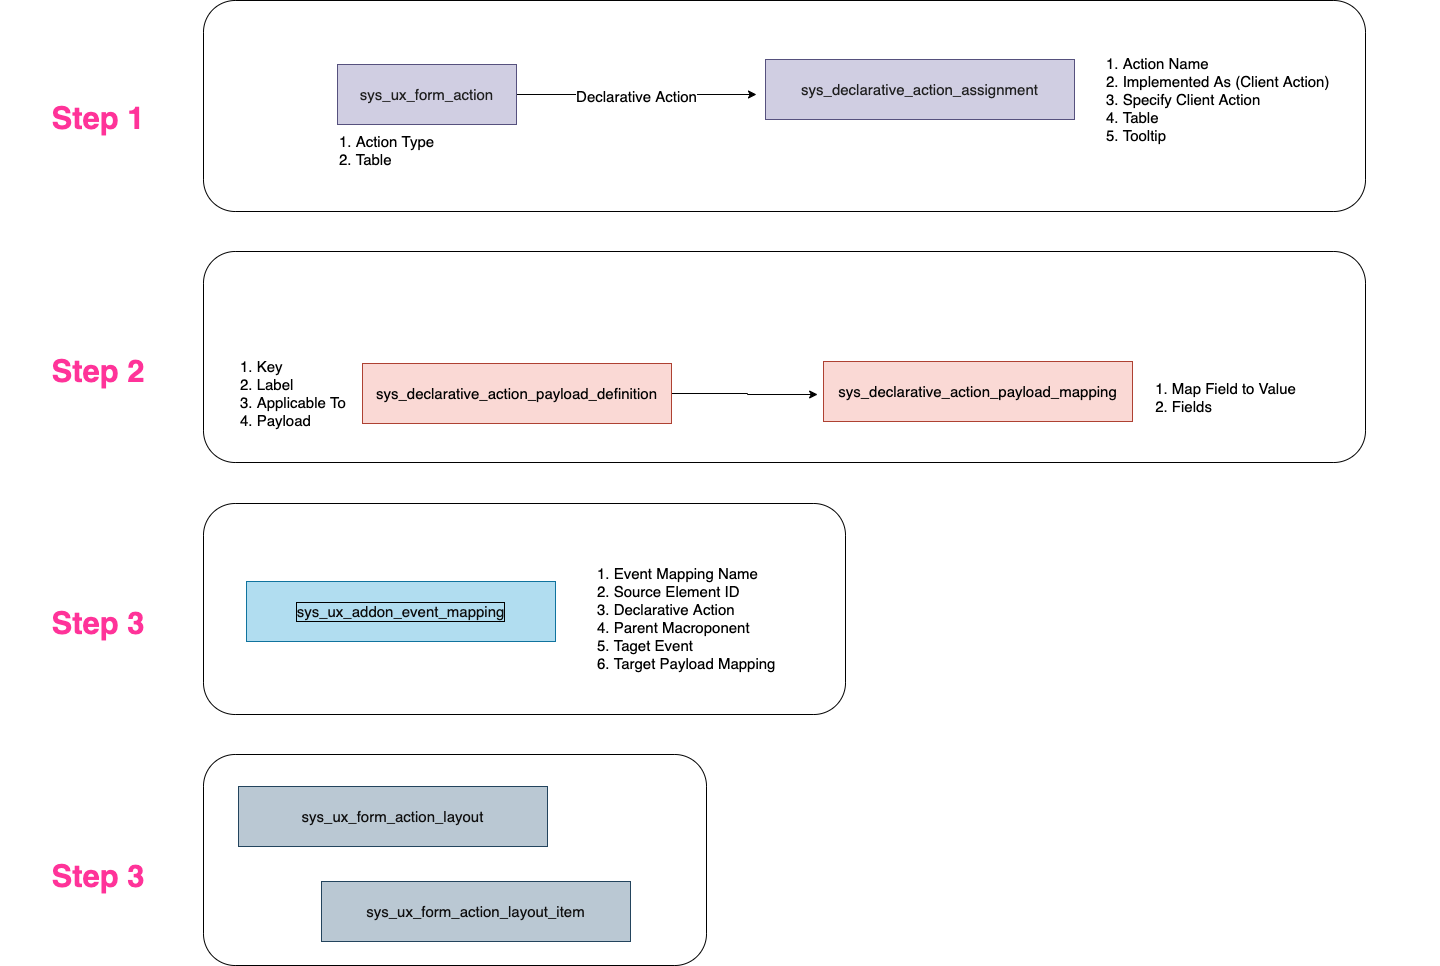

The diagram above was exported from draw.io. Its source (the exported page's mxGraphModel, read from the mxfile embedded in the PNG):
<mxGraphModel dx="3599" dy="1519" grid="0" gridSize="10" guides="1" tooltips="1" connect="1" arrows="1" fold="1" page="0" pageScale="1" pageWidth="827" pageHeight="1169" background="none" math="0" shadow="0">
  <root>
    <mxCell id="0" />
    <mxCell id="1" parent="0" />
    <mxCell id="UHvxiOsH1d1V4Vs-B22a-8" style="edgeStyle=orthogonalEdgeStyle;rounded=0;orthogonalLoop=1;jettySize=auto;html=1;fontSize=15;" parent="1" source="UHvxiOsH1d1V4Vs-B22a-1" edge="1">
      <mxGeometry relative="1" as="geometry">
        <mxPoint x="205" y="-37" as="targetPoint" />
      </mxGeometry>
    </mxCell>
    <mxCell id="UHvxiOsH1d1V4Vs-B22a-9" value="Declarative Action" style="edgeLabel;html=1;align=center;verticalAlign=middle;resizable=0;points=[];fontSize=15;" parent="UHvxiOsH1d1V4Vs-B22a-8" vertex="1" connectable="0">
      <mxGeometry x="-0.0083" y="-1" relative="1" as="geometry">
        <mxPoint as="offset" />
      </mxGeometry>
    </mxCell>
    <mxCell id="UHvxiOsH1d1V4Vs-B22a-1" value="sys_ux_form_action" style="rounded=0;whiteSpace=wrap;html=1;fontSize=15;fillColor=#d0cee2;strokeColor=#56517e;fontColor=#1F1F1F;" parent="1" vertex="1">
      <mxGeometry x="-214" y="-67" width="179" height="60" as="geometry" />
    </mxCell>
    <mxCell id="UHvxiOsH1d1V4Vs-B22a-3" value="sys_declarative_action_assignment" style="rounded=0;whiteSpace=wrap;html=1;fontSize=15;fillColor=#d0cee2;strokeColor=#56517e;fontColor=#1F1F1F;" parent="1" vertex="1">
      <mxGeometry x="214" y="-72" width="309" height="60" as="geometry" />
    </mxCell>
    <mxCell id="UHvxiOsH1d1V4Vs-B22a-2" value="sys_ux_form_action_layout_item" style="rounded=0;whiteSpace=wrap;html=1;fontSize=15;fillColor=#bac8d3;strokeColor=#23445d;fontColor=#0F0F0F;" parent="1" vertex="1">
      <mxGeometry x="-230" y="750" width="309" height="60" as="geometry" />
    </mxCell>
    <mxCell id="UHvxiOsH1d1V4Vs-B22a-4" value="sys_ux_addon_event_mapping" style="rounded=0;whiteSpace=wrap;html=1;fontSize=15;fillColor=#b1ddf0;strokeColor=#10739e;fontColor=#0D0D0D;labelBorderColor=default;" parent="1" vertex="1">
      <mxGeometry x="-305" y="450" width="309" height="60" as="geometry" />
    </mxCell>
    <mxCell id="UHvxiOsH1d1V4Vs-B22a-15" style="edgeStyle=orthogonalEdgeStyle;rounded=0;orthogonalLoop=1;jettySize=auto;html=1;entryX=-0.019;entryY=0.55;entryDx=0;entryDy=0;entryPerimeter=0;fontSize=15;" parent="1" source="UHvxiOsH1d1V4Vs-B22a-5" target="UHvxiOsH1d1V4Vs-B22a-13" edge="1">
      <mxGeometry relative="1" as="geometry" />
    </mxCell>
    <mxCell id="UHvxiOsH1d1V4Vs-B22a-5" value="sys_declarative_action_payload_definition" style="rounded=0;whiteSpace=wrap;html=1;fontSize=15;fillColor=#fad9d5;strokeColor=#ae4132;fontColor=#030303;" parent="1" vertex="1">
      <mxGeometry x="-189" y="232" width="309" height="60" as="geometry" />
    </mxCell>
    <mxCell id="UHvxiOsH1d1V4Vs-B22a-7" value="1. Action Type&lt;br&gt;2. Table" style="text;html=1;strokeColor=none;fillColor=none;align=left;verticalAlign=middle;whiteSpace=wrap;rounded=0;fontSize=15;" parent="1" vertex="1">
      <mxGeometry x="-214" y="4" width="123" height="30" as="geometry" />
    </mxCell>
    <mxCell id="UHvxiOsH1d1V4Vs-B22a-10" value="1. Action Name&lt;br&gt;2. Implemented As (Client Action)&lt;br&gt;3. Specify Client Action&lt;br&gt;4. Table&lt;br&gt;5. Tooltip" style="text;html=1;strokeColor=none;fillColor=none;align=left;verticalAlign=middle;whiteSpace=wrap;rounded=0;fontSize=15;" parent="1" vertex="1">
      <mxGeometry x="553" y="-47" width="335" height="30" as="geometry" />
    </mxCell>
    <mxCell id="UHvxiOsH1d1V4Vs-B22a-11" value="1. Key&lt;br&gt;2. Label&lt;br&gt;3. Applicable To&lt;br&gt;4. Payload" style="text;html=1;strokeColor=none;fillColor=none;align=left;verticalAlign=middle;whiteSpace=wrap;rounded=0;fontSize=15;" parent="1" vertex="1">
      <mxGeometry x="-313" y="247" width="335" height="30" as="geometry" />
    </mxCell>
    <mxCell id="UHvxiOsH1d1V4Vs-B22a-13" value="sys_declarative_action_payload_mapping" style="rounded=0;whiteSpace=wrap;html=1;fontSize=15;fillColor=#fad9d5;strokeColor=#ae4132;fontColor=#030303;" parent="1" vertex="1">
      <mxGeometry x="272" y="230" width="309" height="60" as="geometry" />
    </mxCell>
    <mxCell id="UHvxiOsH1d1V4Vs-B22a-14" value="1. Map Field to Value&lt;br&gt;&lt;div style=&quot;text-align: left;&quot;&gt;&lt;span style=&quot;background-color: initial;&quot;&gt;2. Fields&lt;/span&gt;&lt;/div&gt;" style="text;html=1;align=center;verticalAlign=middle;resizable=0;points=[];autosize=1;strokeColor=none;fillColor=none;fontSize=15;" parent="1" vertex="1">
      <mxGeometry x="594" y="242" width="159" height="48" as="geometry" />
    </mxCell>
    <mxCell id="UHvxiOsH1d1V4Vs-B22a-16" value="1. Event Mapping Name&lt;br&gt;2. Source Element ID&lt;br&gt;3. Declarative Action&lt;br&gt;4. Parent Macroponent&lt;br&gt;5. Taget Event&lt;br&gt;6. Target Payload Mapping" style="text;html=1;strokeColor=none;fillColor=none;align=left;verticalAlign=middle;whiteSpace=wrap;rounded=0;fontSize=15;" parent="1" vertex="1">
      <mxGeometry x="44" y="472" width="335" height="30" as="geometry" />
    </mxCell>
    <mxCell id="hBRHnmmbllXHIE57ftMR-2" value="" style="rounded=1;whiteSpace=wrap;html=1;labelBorderColor=#FF0080;fontSize=15;fontColor=#0F0F0F;fillColor=none;" vertex="1" parent="1">
      <mxGeometry x="-348" y="623" width="503" height="211" as="geometry" />
    </mxCell>
    <mxCell id="UHvxiOsH1d1V4Vs-B22a-21" value="sys_ux_form_action_layout" style="rounded=0;whiteSpace=wrap;html=1;fontSize=15;fillColor=#bac8d3;strokeColor=#23445d;fontColor=#0F0F0F;" parent="1" vertex="1">
      <mxGeometry x="-313" y="655" width="309" height="60" as="geometry" />
    </mxCell>
    <mxCell id="hBRHnmmbllXHIE57ftMR-3" value="" style="rounded=1;whiteSpace=wrap;html=1;labelBorderColor=#FF0080;fontSize=15;fontColor=#0F0F0F;fillColor=none;" vertex="1" parent="1">
      <mxGeometry x="-348" y="372" width="642" height="211" as="geometry" />
    </mxCell>
    <mxCell id="hBRHnmmbllXHIE57ftMR-4" value="" style="rounded=1;whiteSpace=wrap;html=1;labelBorderColor=#FF0080;fontSize=15;fontColor=#0F0F0F;fillColor=none;" vertex="1" parent="1">
      <mxGeometry x="-348" y="120" width="1162" height="211" as="geometry" />
    </mxCell>
    <mxCell id="hBRHnmmbllXHIE57ftMR-6" value="Step 1" style="text;html=1;strokeColor=none;fillColor=none;align=center;verticalAlign=middle;whiteSpace=wrap;rounded=0;labelBorderColor=none;fontSize=31;fontColor=#FF3399;fontStyle=1;flipV=1;" vertex="1" parent="1">
      <mxGeometry x="-551" y="-28" width="196" height="30" as="geometry" />
    </mxCell>
    <mxCell id="hBRHnmmbllXHIE57ftMR-7" value="Step 2" style="text;html=1;strokeColor=none;fillColor=none;align=center;verticalAlign=middle;whiteSpace=wrap;rounded=0;labelBorderColor=none;fontSize=31;fontColor=#FF3399;fontStyle=1;flipV=1;" vertex="1" parent="1">
      <mxGeometry x="-551" y="225" width="196" height="30" as="geometry" />
    </mxCell>
    <mxCell id="hBRHnmmbllXHIE57ftMR-8" value="Step 3" style="text;html=1;strokeColor=none;fillColor=none;align=center;verticalAlign=middle;whiteSpace=wrap;rounded=0;labelBorderColor=none;fontSize=31;fontColor=#FF3399;fontStyle=1;flipV=1;" vertex="1" parent="1">
      <mxGeometry x="-551" y="477" width="196" height="30" as="geometry" />
    </mxCell>
    <mxCell id="hBRHnmmbllXHIE57ftMR-9" value="" style="rounded=1;whiteSpace=wrap;html=1;labelBorderColor=#FF0080;fontSize=15;fontColor=#0F0F0F;fillColor=none;" vertex="1" parent="1">
      <mxGeometry x="-348" y="-131" width="1162" height="211" as="geometry" />
    </mxCell>
    <mxCell id="hBRHnmmbllXHIE57ftMR-10" value="Step 3" style="text;html=1;strokeColor=none;fillColor=none;align=center;verticalAlign=middle;whiteSpace=wrap;rounded=0;labelBorderColor=none;fontSize=31;fontColor=#FF3399;fontStyle=1;flipV=1;" vertex="1" parent="1">
      <mxGeometry x="-551" y="730" width="196" height="30" as="geometry" />
    </mxCell>
  </root>
</mxGraphModel>